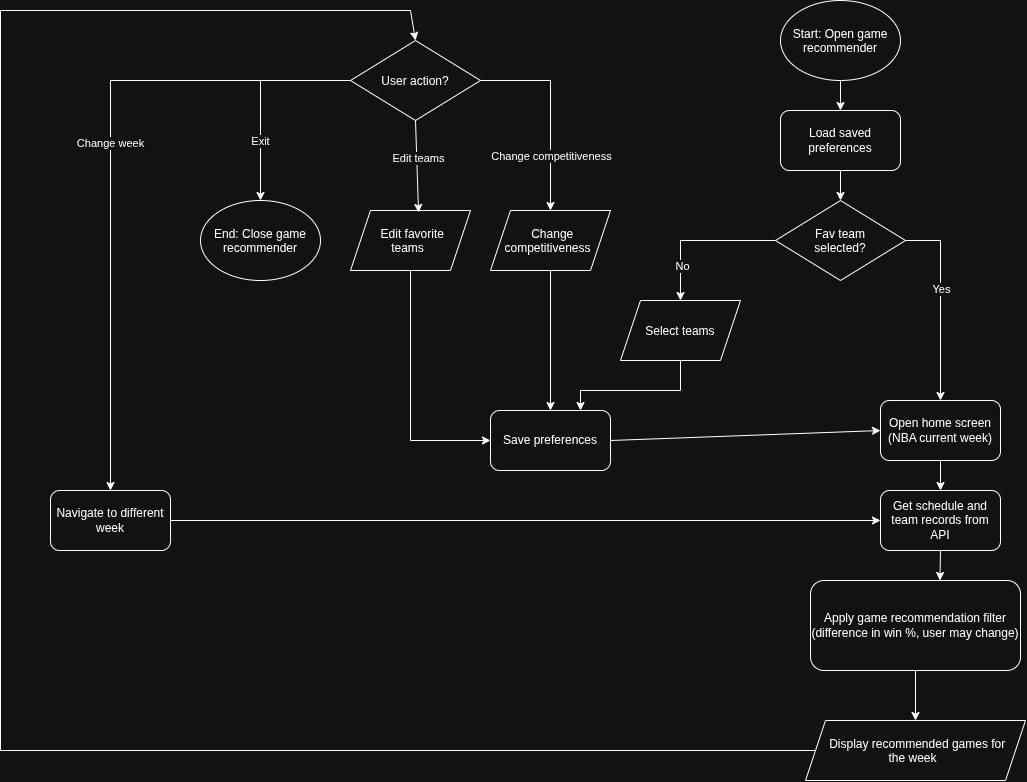

The diagram above was exported from draw.io. Its source (the exported page's mxGraphModel, read from the mxfile embedded in the PNG):
<mxGraphModel dx="1571" dy="824" grid="1" gridSize="10" guides="1" tooltips="1" connect="1" arrows="1" fold="1" page="1" pageScale="1" pageWidth="1100" pageHeight="850" math="0" shadow="0">
  <root>
    <mxCell id="0" />
    <mxCell id="1" parent="0" />
    <mxCell id="rSPsjJv29AstJSkukEvU-1" parent="1" style="ellipse;whiteSpace=wrap;html=1;shapeInside=1;" value="Start: Open game recommender" vertex="1">
      <mxGeometry height="80" width="120" x="820" as="geometry" />
    </mxCell>
    <mxCell id="rSPsjJv29AstJSkukEvU-5" parent="1" style="rounded=1;whiteSpace=wrap;html=1;roundedPerimeter=1;" value="Load saved preferences" vertex="1">
      <mxGeometry height="60" width="120" x="820" y="110" as="geometry" />
    </mxCell>
    <mxCell id="rSPsjJv29AstJSkukEvU-7" parent="1" style="rounded=1;whiteSpace=wrap;html=1;roundedPerimeter=1;" value="Open home screen&lt;div&gt;(NBA current week)&lt;/div&gt;" vertex="1">
      <mxGeometry height="60" width="120" x="920" y="400" as="geometry" />
    </mxCell>
    <mxCell id="rSPsjJv29AstJSkukEvU-8" parent="1" style="rounded=1;whiteSpace=wrap;html=1;roundedPerimeter=1;" value="Get schedule and team records from API" vertex="1">
      <mxGeometry height="60" width="120" x="920" y="490" as="geometry" />
    </mxCell>
    <mxCell id="rSPsjJv29AstJSkukEvU-9" parent="1" style="rounded=1;whiteSpace=wrap;html=1;roundedPerimeter=1;" value="Apply game recommendation filter&lt;div&gt;(difference in win %, user may change)&lt;/div&gt;" vertex="1">
      <mxGeometry height="90" width="210" x="850" y="580" as="geometry" />
    </mxCell>
    <mxCell id="rSPsjJv29AstJSkukEvU-10" parent="1" style="rhombus;whiteSpace=wrap;html=1;shapeInside=1;" value="Fav team selected?" vertex="1">
      <mxGeometry height="80" width="130" x="815" y="200" as="geometry" />
    </mxCell>
    <mxCell id="rSPsjJv29AstJSkukEvU-11" parent="1" style="shape=parallelogram;perimeter=parallelogramPerimeter;whiteSpace=wrap;html=1;shapeInside=1;fixedSize=1;" value="Select teams" vertex="1">
      <mxGeometry height="60" width="120" x="660" y="300" as="geometry" />
    </mxCell>
    <mxCell id="rSPsjJv29AstJSkukEvU-13" parent="1" style="shape=parallelogram;perimeter=parallelogramPerimeter;whiteSpace=wrap;html=1;shapeInside=1;fixedSize=1;" value="Change competitiveness" vertex="1">
      <mxGeometry height="60" width="120" x="530" y="210" as="geometry" />
    </mxCell>
    <mxCell id="rSPsjJv29AstJSkukEvU-14" parent="1" style="shape=parallelogram;perimeter=parallelogramPerimeter;whiteSpace=wrap;html=1;shapeInside=1;fixedSize=1;" value="Edit favorite teams" vertex="1">
      <mxGeometry height="60" width="120" x="390" y="210" as="geometry" />
    </mxCell>
    <mxCell id="rSPsjJv29AstJSkukEvU-15" parent="1" style="ellipse;whiteSpace=wrap;html=1;shapeInside=1;" value="End: Close game recommender" vertex="1">
      <mxGeometry height="80" width="120" x="240" y="200" as="geometry" />
    </mxCell>
    <mxCell id="rSPsjJv29AstJSkukEvU-16" parent="1" style="shape=parallelogram;perimeter=parallelogramPerimeter;whiteSpace=wrap;html=1;shapeInside=1;fixedSize=1;" value="Display recommended games for the week" vertex="1">
      <mxGeometry height="60" width="220" x="845" y="720" as="geometry" />
    </mxCell>
    <mxCell id="rSPsjJv29AstJSkukEvU-17" parent="1" style="rounded=1;whiteSpace=wrap;html=1;roundedPerimeter=1;" value="Save preferences" vertex="1">
      <mxGeometry height="60" width="120" x="530" y="410" as="geometry" />
    </mxCell>
    <mxCell id="rSPsjJv29AstJSkukEvU-18" parent="1" style="rhombus;whiteSpace=wrap;html=1;shapeInside=1;" value="User action?" vertex="1">
      <mxGeometry height="80" width="130" x="390" y="40" as="geometry" />
    </mxCell>
    <mxCell id="rSPsjJv29AstJSkukEvU-19" parent="1" style="rounded=1;whiteSpace=wrap;html=1;roundedPerimeter=1;" value="Navigate to different week" vertex="1">
      <mxGeometry height="60" width="120" x="90" y="490" as="geometry" />
    </mxCell>
    <mxCell id="rSPsjJv29AstJSkukEvU-20" edge="1" parent="1" source="rSPsjJv29AstJSkukEvU-1" style="endArrow=classic;html=1;rounded=0;defaultLabelBackgroundColor=page;exitX=0.5;exitY=1;exitDx=0;exitDy=0;entryX=0.5;entryY=0;entryDx=0;entryDy=0;" target="rSPsjJv29AstJSkukEvU-5" value="">
      <mxGeometry height="50" relative="1" width="50" as="geometry">
        <mxPoint x="400" y="340" as="sourcePoint" />
        <mxPoint x="450" y="290" as="targetPoint" />
      </mxGeometry>
    </mxCell>
    <mxCell id="rSPsjJv29AstJSkukEvU-21" edge="1" parent="1" source="rSPsjJv29AstJSkukEvU-5" style="endArrow=classic;html=1;rounded=0;defaultLabelBackgroundColor=page;exitX=0.5;exitY=1;exitDx=0;exitDy=0;entryX=0.5;entryY=0;entryDx=0;entryDy=0;" target="rSPsjJv29AstJSkukEvU-10" value="">
      <mxGeometry height="50" relative="1" width="50" as="geometry">
        <mxPoint x="970" y="250" as="sourcePoint" />
        <mxPoint x="1020" y="200" as="targetPoint" />
      </mxGeometry>
    </mxCell>
    <mxCell id="rSPsjJv29AstJSkukEvU-22" edge="1" parent="1" source="rSPsjJv29AstJSkukEvU-10" style="endArrow=none;html=1;rounded=0;defaultLabelBackgroundColor=page;exitX=1;exitY=0.5;exitDx=0;exitDy=0;" value="">
      <mxGeometry height="50" relative="1" width="50" as="geometry">
        <mxPoint x="950" y="240" as="sourcePoint" />
        <mxPoint x="980" y="240" as="targetPoint" />
      </mxGeometry>
    </mxCell>
    <mxCell id="rSPsjJv29AstJSkukEvU-23" edge="1" parent="1" style="endArrow=classic;html=1;rounded=0;defaultLabelBackgroundColor=page;entryX=0.5;entryY=0;entryDx=0;entryDy=0;" target="rSPsjJv29AstJSkukEvU-7" value="">
      <mxGeometry height="50" relative="1" width="50" as="geometry">
        <mxPoint x="980" y="240" as="sourcePoint" />
        <mxPoint x="1020" y="300" as="targetPoint" />
      </mxGeometry>
    </mxCell>
    <mxCell id="IXSD4tbFPX4ccT1FvW12-11" connectable="0" parent="rSPsjJv29AstJSkukEvU-23" style="edgeLabel;html=1;align=center;verticalAlign=middle;resizable=0;points=[];inheritText=1;defaultLabelBackgroundColor=page;" value="Yes" vertex="1">
      <mxGeometry relative="1" x="-0.3972" as="geometry">
        <mxPoint as="offset" />
      </mxGeometry>
    </mxCell>
    <mxCell id="rSPsjJv29AstJSkukEvU-24" edge="1" parent="1" source="rSPsjJv29AstJSkukEvU-7" style="endArrow=classic;html=1;rounded=0;defaultLabelBackgroundColor=page;exitX=0.5;exitY=1;exitDx=0;exitDy=0;" target="rSPsjJv29AstJSkukEvU-8" value="">
      <mxGeometry height="50" relative="1" width="50" as="geometry">
        <mxPoint x="730" y="510" as="sourcePoint" />
        <mxPoint x="780" y="460" as="targetPoint" />
      </mxGeometry>
    </mxCell>
    <mxCell id="rSPsjJv29AstJSkukEvU-25" edge="1" parent="1" source="rSPsjJv29AstJSkukEvU-8" style="endArrow=classic;html=1;rounded=0;defaultLabelBackgroundColor=page;exitX=0.5;exitY=1;exitDx=0;exitDy=0;entryX=0.619;entryY=-0.011;entryDx=0;entryDy=0;" target="rSPsjJv29AstJSkukEvU-9" value="">
      <mxGeometry height="50" relative="1" width="50" as="geometry">
        <mxPoint x="720" y="520" as="sourcePoint" />
        <mxPoint x="770" y="470" as="targetPoint" />
      </mxGeometry>
    </mxCell>
    <mxCell id="rSPsjJv29AstJSkukEvU-26" edge="1" parent="1" style="endArrow=classic;html=1;rounded=0;defaultLabelBackgroundColor=page;entryX=0.5;entryY=0;entryDx=0;entryDy=0;" target="rSPsjJv29AstJSkukEvU-11" value="">
      <mxGeometry height="50" relative="1" width="50" as="geometry">
        <mxPoint x="720" y="240" as="sourcePoint" />
        <mxPoint x="720" y="240" as="targetPoint" />
      </mxGeometry>
    </mxCell>
    <mxCell id="IXSD4tbFPX4ccT1FvW12-12" connectable="0" parent="rSPsjJv29AstJSkukEvU-26" style="edgeLabel;html=1;align=center;verticalAlign=middle;resizable=0;points=[];inheritText=1;defaultLabelBackgroundColor=page;" value="No" vertex="1">
      <mxGeometry relative="1" x="-0.1704" y="1" as="geometry">
        <mxPoint as="offset" />
      </mxGeometry>
    </mxCell>
    <mxCell id="rSPsjJv29AstJSkukEvU-27" edge="1" parent="1" source="rSPsjJv29AstJSkukEvU-10" style="endArrow=none;html=1;rounded=0;defaultLabelBackgroundColor=page;exitX=0;exitY=0.5;exitDx=0;exitDy=0;" value="">
      <mxGeometry height="50" relative="1" width="50" as="geometry">
        <mxPoint x="690" y="200" as="sourcePoint" />
        <mxPoint x="720" y="240" as="targetPoint" />
      </mxGeometry>
    </mxCell>
    <mxCell id="rSPsjJv29AstJSkukEvU-28" edge="1" parent="1" source="rSPsjJv29AstJSkukEvU-13" style="endArrow=classic;html=1;rounded=0;defaultLabelBackgroundColor=page;exitX=0.5;exitY=1;exitDx=0;exitDy=0;" target="rSPsjJv29AstJSkukEvU-17" value="">
      <mxGeometry height="50" relative="1" width="50" as="geometry">
        <mxPoint x="240" y="450" as="sourcePoint" />
        <mxPoint x="290" y="400" as="targetPoint" />
      </mxGeometry>
    </mxCell>
    <mxCell id="rSPsjJv29AstJSkukEvU-29" edge="1" parent="1" style="endArrow=none;html=1;rounded=0;defaultLabelBackgroundColor=page;entryX=0.5;entryY=1;entryDx=0;entryDy=0;" target="rSPsjJv29AstJSkukEvU-14" value="">
      <mxGeometry height="50" relative="1" width="50" as="geometry">
        <mxPoint x="450" y="440" as="sourcePoint" />
        <mxPoint x="470" y="280" as="targetPoint" />
      </mxGeometry>
    </mxCell>
    <mxCell id="rSPsjJv29AstJSkukEvU-30" edge="1" parent="1" style="endArrow=classic;html=1;rounded=0;defaultLabelBackgroundColor=page;entryX=0;entryY=0.5;entryDx=0;entryDy=0;" target="rSPsjJv29AstJSkukEvU-17" value="">
      <mxGeometry height="50" relative="1" width="50" as="geometry">
        <mxPoint x="450" y="440" as="sourcePoint" />
        <mxPoint x="520" y="370" as="targetPoint" />
      </mxGeometry>
    </mxCell>
    <mxCell id="rSPsjJv29AstJSkukEvU-31" edge="1" parent="1" style="endArrow=none;html=1;rounded=0;defaultLabelBackgroundColor=page;entryX=0.5;entryY=1;entryDx=0;entryDy=0;" target="rSPsjJv29AstJSkukEvU-11" value="">
      <mxGeometry height="50" relative="1" width="50" as="geometry">
        <mxPoint x="720" y="390" as="sourcePoint" />
        <mxPoint x="750" y="380" as="targetPoint" />
      </mxGeometry>
    </mxCell>
    <mxCell id="rSPsjJv29AstJSkukEvU-33" edge="1" parent="1" source="rSPsjJv29AstJSkukEvU-18" style="endArrow=classic;html=1;rounded=0;defaultLabelBackgroundColor=page;entryX=0.567;entryY=0.033;entryDx=0;entryDy=0;entryPerimeter=0;exitX=0.5;exitY=1;exitDx=0;exitDy=0;" target="rSPsjJv29AstJSkukEvU-14" value="">
      <mxGeometry height="50" relative="1" width="50" as="geometry">
        <mxPoint x="340" y="180" as="sourcePoint" />
        <mxPoint x="390" y="130" as="targetPoint" />
      </mxGeometry>
    </mxCell>
    <mxCell id="IXSD4tbFPX4ccT1FvW12-9" connectable="0" parent="rSPsjJv29AstJSkukEvU-33" style="edgeLabel;html=1;align=center;verticalAlign=middle;resizable=0;points=[];inheritText=1;defaultLabelBackgroundColor=page;" value="Edit teams" vertex="1">
      <mxGeometry relative="1" x="-0.1685" y="1" as="geometry">
        <mxPoint as="offset" />
      </mxGeometry>
    </mxCell>
    <mxCell id="rSPsjJv29AstJSkukEvU-34" edge="1" parent="1" source="rSPsjJv29AstJSkukEvU-18" style="endArrow=none;html=1;rounded=0;defaultLabelBackgroundColor=page;exitX=1;exitY=0.5;exitDx=0;exitDy=0;" value="">
      <mxGeometry height="50" relative="1" width="50" as="geometry">
        <mxPoint x="550" y="90" as="sourcePoint" />
        <mxPoint x="590" y="80" as="targetPoint" />
      </mxGeometry>
    </mxCell>
    <mxCell id="rSPsjJv29AstJSkukEvU-35" edge="1" parent="1" style="endArrow=classic;html=1;rounded=0;defaultLabelBackgroundColor=page;entryX=0.5;entryY=0;entryDx=0;entryDy=0;" target="rSPsjJv29AstJSkukEvU-13" value="">
      <mxGeometry height="50" relative="1" width="50" as="geometry">
        <mxPoint x="590" y="80" as="sourcePoint" />
        <mxPoint x="680" y="100" as="targetPoint" />
      </mxGeometry>
    </mxCell>
    <mxCell id="IXSD4tbFPX4ccT1FvW12-10" connectable="0" parent="rSPsjJv29AstJSkukEvU-35" style="edgeLabel;html=1;align=center;verticalAlign=middle;resizable=0;points=[];inheritText=1;defaultLabelBackgroundColor=page;" value="Change competitiveness" vertex="1">
      <mxGeometry relative="1" x="0.1521" as="geometry">
        <mxPoint as="offset" />
      </mxGeometry>
    </mxCell>
    <mxCell id="rSPsjJv29AstJSkukEvU-36" edge="1" parent="1" style="endArrow=none;html=1;rounded=0;defaultLabelBackgroundColor=page;entryX=0;entryY=0.5;entryDx=0;entryDy=0;" target="rSPsjJv29AstJSkukEvU-18" value="">
      <mxGeometry height="50" relative="1" width="50" as="geometry">
        <mxPoint x="150" y="80" as="sourcePoint" />
        <mxPoint x="260" y="80" as="targetPoint" />
      </mxGeometry>
    </mxCell>
    <mxCell id="rSPsjJv29AstJSkukEvU-37" edge="1" parent="1" style="endArrow=classic;html=1;rounded=0;defaultLabelBackgroundColor=page;entryX=0.5;entryY=0;entryDx=0;entryDy=0;" target="rSPsjJv29AstJSkukEvU-15" value="">
      <mxGeometry height="50" relative="1" width="50" as="geometry">
        <mxPoint x="300" y="80" as="sourcePoint" />
        <mxPoint x="190" y="110" as="targetPoint" />
      </mxGeometry>
    </mxCell>
    <mxCell id="IXSD4tbFPX4ccT1FvW12-8" connectable="0" parent="rSPsjJv29AstJSkukEvU-37" style="edgeLabel;html=1;align=center;verticalAlign=middle;resizable=0;points=[];inheritText=1;defaultLabelBackgroundColor=page;" value="Exit" vertex="1">
      <mxGeometry relative="1" x="0.0074" y="-1" as="geometry">
        <mxPoint as="offset" />
      </mxGeometry>
    </mxCell>
    <mxCell id="rSPsjJv29AstJSkukEvU-38" edge="1" parent="1" style="endArrow=classic;html=1;rounded=0;defaultLabelBackgroundColor=page;entryX=0.5;entryY=0;entryDx=0;entryDy=0;" target="rSPsjJv29AstJSkukEvU-19" value="">
      <mxGeometry height="50" relative="1" width="50" as="geometry">
        <mxPoint x="150" y="80" as="sourcePoint" />
        <mxPoint x="130" y="360" as="targetPoint" />
      </mxGeometry>
    </mxCell>
    <mxCell id="IXSD4tbFPX4ccT1FvW12-13" connectable="0" parent="rSPsjJv29AstJSkukEvU-38" style="edgeLabel;html=1;align=center;verticalAlign=middle;resizable=0;points=[];inheritText=1;defaultLabelBackgroundColor=page;" value="Change week" vertex="1">
      <mxGeometry relative="1" x="-0.6997" y="-1" as="geometry">
        <mxPoint as="offset" />
      </mxGeometry>
    </mxCell>
    <mxCell id="rSPsjJv29AstJSkukEvU-39" edge="1" parent="1" source="rSPsjJv29AstJSkukEvU-19" style="endArrow=classic;html=1;rounded=0;defaultLabelBackgroundColor=page;exitX=1;exitY=0.5;exitDx=0;exitDy=0;entryX=0;entryY=0.5;entryDx=0;entryDy=0;" target="rSPsjJv29AstJSkukEvU-8" value="">
      <mxGeometry height="50" relative="1" width="50" as="geometry">
        <mxPoint x="340" y="520" as="sourcePoint" />
        <mxPoint x="390" y="470" as="targetPoint" />
      </mxGeometry>
    </mxCell>
    <mxCell id="rSPsjJv29AstJSkukEvU-40" edge="1" parent="1" source="rSPsjJv29AstJSkukEvU-9" style="endArrow=classic;html=1;rounded=0;defaultLabelBackgroundColor=page;exitX=0.5;exitY=1;exitDx=0;exitDy=0;entryX=0.5;entryY=0;entryDx=0;entryDy=0;" target="rSPsjJv29AstJSkukEvU-16" value="">
      <mxGeometry height="50" relative="1" width="50" as="geometry">
        <mxPoint x="670" y="750" as="sourcePoint" />
        <mxPoint x="720" y="700" as="targetPoint" />
      </mxGeometry>
    </mxCell>
    <mxCell id="rSPsjJv29AstJSkukEvU-41" edge="1" parent="1" style="endArrow=none;html=1;rounded=0;defaultLabelBackgroundColor=page;entryX=0;entryY=0.5;entryDx=0;entryDy=0;" target="rSPsjJv29AstJSkukEvU-16" value="">
      <mxGeometry height="50" relative="1" width="50" as="geometry">
        <mxPoint x="40" y="750" as="sourcePoint" />
        <mxPoint x="770" y="725" as="targetPoint" />
      </mxGeometry>
    </mxCell>
    <mxCell id="rSPsjJv29AstJSkukEvU-42" edge="1" parent="1" style="endArrow=none;html=1;rounded=0;defaultLabelBackgroundColor=page;" value="">
      <mxGeometry height="50" relative="1" width="50" as="geometry">
        <mxPoint x="40" y="750" as="sourcePoint" />
        <mxPoint x="40" y="10" as="targetPoint" />
      </mxGeometry>
    </mxCell>
    <mxCell id="rSPsjJv29AstJSkukEvU-43" edge="1" parent="1" style="endArrow=none;html=1;rounded=0;defaultLabelBackgroundColor=page;" value="">
      <mxGeometry height="50" relative="1" width="50" as="geometry">
        <mxPoint x="40" y="10" as="sourcePoint" />
        <mxPoint x="450" y="10" as="targetPoint" />
      </mxGeometry>
    </mxCell>
    <mxCell id="rSPsjJv29AstJSkukEvU-44" edge="1" parent="1" style="endArrow=classic;html=1;rounded=0;defaultLabelBackgroundColor=page;entryX=0.5;entryY=0;entryDx=0;entryDy=0;" target="rSPsjJv29AstJSkukEvU-18" value="">
      <mxGeometry height="50" relative="1" width="50" as="geometry">
        <mxPoint x="450" y="10" as="sourcePoint" />
        <mxPoint x="530" as="targetPoint" />
      </mxGeometry>
    </mxCell>
    <mxCell id="IXSD4tbFPX4ccT1FvW12-1" edge="1" parent="1" style="endArrow=none;html=1;rounded=0;defaultLabelBackgroundColor=page;" value="">
      <mxGeometry height="50" relative="1" width="50" as="geometry">
        <mxPoint x="620" y="390" as="sourcePoint" />
        <mxPoint x="720" y="390" as="targetPoint" />
      </mxGeometry>
    </mxCell>
    <mxCell id="IXSD4tbFPX4ccT1FvW12-2" edge="1" parent="1" style="endArrow=classic;html=1;rounded=0;defaultLabelBackgroundColor=page;entryX=0.75;entryY=0;entryDx=0;entryDy=0;" target="rSPsjJv29AstJSkukEvU-17" value="">
      <mxGeometry height="50" relative="1" width="50" as="geometry">
        <mxPoint x="620" y="390" as="sourcePoint" />
        <mxPoint x="760" y="410" as="targetPoint" />
      </mxGeometry>
    </mxCell>
    <mxCell id="IXSD4tbFPX4ccT1FvW12-4" edge="1" parent="1" source="rSPsjJv29AstJSkukEvU-17" style="endArrow=classic;html=1;rounded=0;defaultLabelBackgroundColor=page;exitX=1;exitY=0.5;exitDx=0;exitDy=0;entryX=0;entryY=0.5;entryDx=0;entryDy=0;" target="rSPsjJv29AstJSkukEvU-7" value="">
      <mxGeometry height="50" relative="1" width="50" as="geometry">
        <mxPoint x="760" y="440" as="sourcePoint" />
        <mxPoint x="810" y="390" as="targetPoint" />
      </mxGeometry>
    </mxCell>
  </root>
</mxGraphModel>